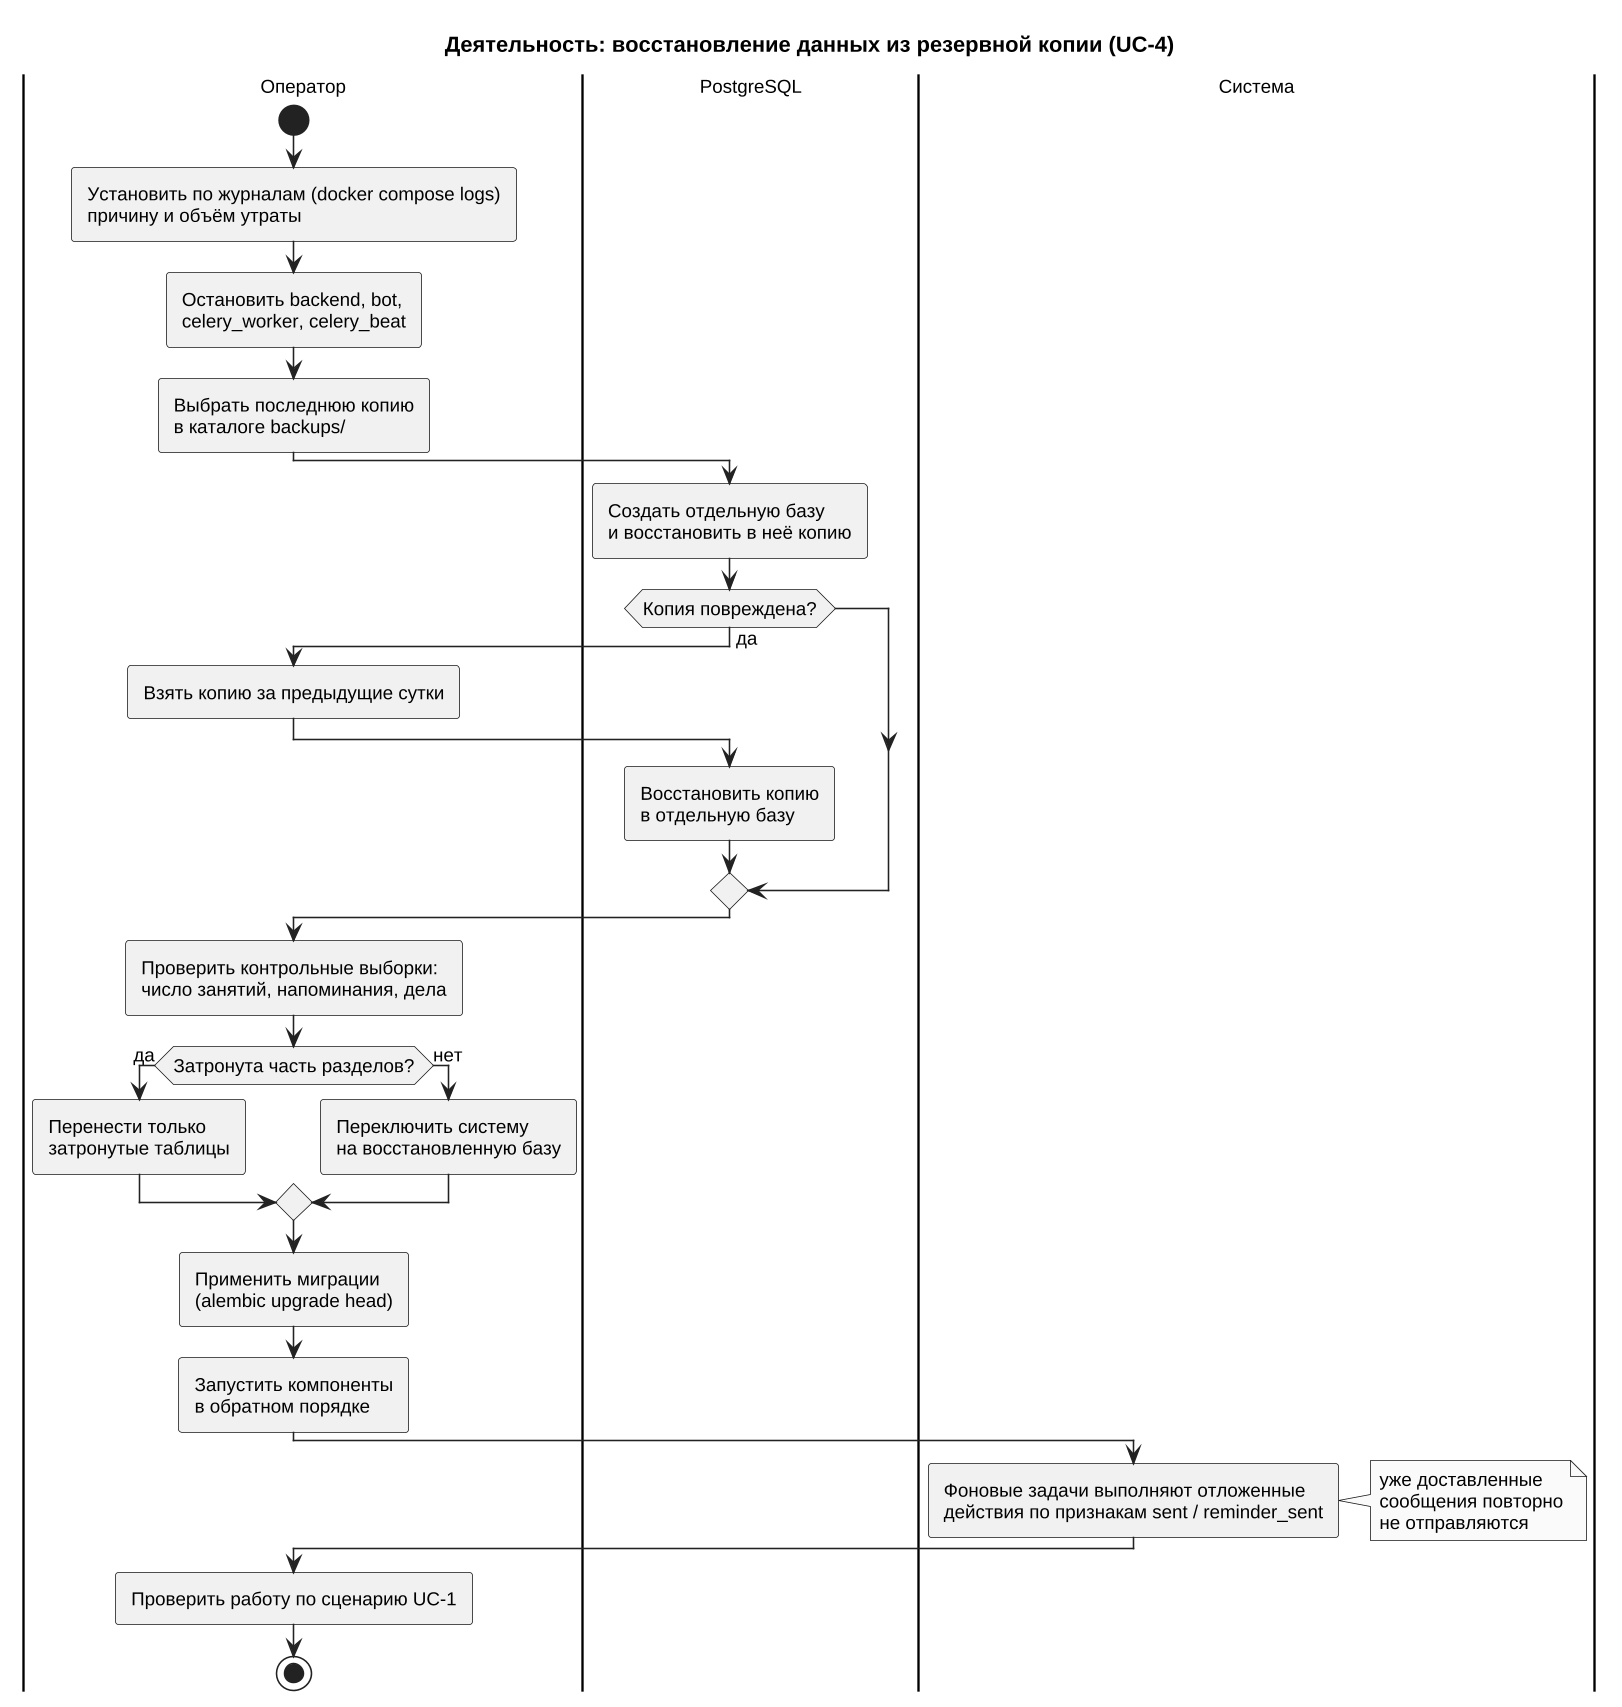

The diagram above was rendered by PlantUML. Its source (embedded in the PNG):
@startuml act_uc4_restore
!include _style.iuml
title Деятельность: восстановление данных из резервной копии (UC-4)
|Оператор|
start
:Установить по журналам (docker compose logs)\nпричину и объём утраты;
:Остановить backend, bot,\ncelery_worker, celery_beat;
:Выбрать последнюю копию\nв каталоге backups/;
|PostgreSQL|
:Создать отдельную базу\nи восстановить в неё копию;
if (Копия повреждена?) then (да)
  |Оператор|
  :Взять копию за предыдущие сутки;
  |PostgreSQL|
  :Восстановить копию\nв отдельную базу;
endif
|Оператор|
:Проверить контрольные выборки:\nчисло занятий, напоминания, дела;
if (Затронута часть разделов?) then (да)
  :Перенести только\nзатронутые таблицы;
else (нет)
  :Переключить систему\nна восстановленную базу;
endif
:Применить миграции\n(alembic upgrade head);
:Запустить компоненты\nв обратном порядке;
|Система|
:Фоновые задачи выполняют отложенные\nдействия по признакам sent / reminder_sent;
note right: уже доставленные\nсообщения повторно\nне отправляются
|Оператор|
:Проверить работу по сценарию UC-1;
stop
@enduml